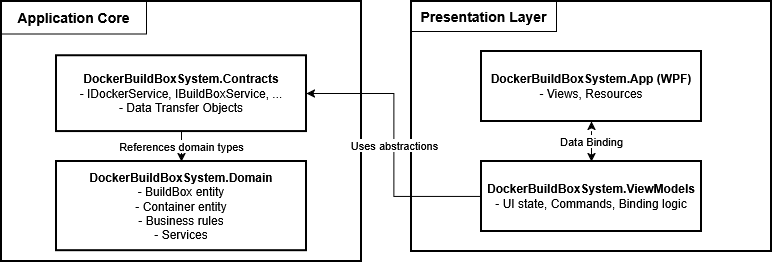

The diagram above was exported from draw.io. Its source (the exported page's mxGraphModel, read from the mxfile embedded in the PNG):
<mxGraphModel dx="1426" dy="751" grid="1" gridSize="10" guides="1" tooltips="1" connect="1" arrows="1" fold="1" page="1" pageScale="1" pageWidth="827" pageHeight="1169" math="0" shadow="0">
  <root>
    <mxCell id="0" />
    <mxCell id="1" parent="0" />
    <mxCell id="fL7Qrb_pJdrowEXUz9dI-38" style="edgeStyle=orthogonalEdgeStyle;rounded=0;orthogonalLoop=1;jettySize=auto;html=1;entryX=0.5;entryY=1;entryDx=0;entryDy=0;dashed=1;dashPattern=8 8;" parent="1" edge="1">
      <mxGeometry relative="1" as="geometry">
        <mxPoint x="770" y="705" as="targetPoint" />
      </mxGeometry>
    </mxCell>
    <mxCell id="fL7Qrb_pJdrowEXUz9dI-57" value="" style="group" parent="1" connectable="0" vertex="1">
      <mxGeometry x="180" y="20" width="360" height="260" as="geometry" />
    </mxCell>
    <mxCell id="fL7Qrb_pJdrowEXUz9dI-30" value="" style="rounded=0;whiteSpace=wrap;html=1;strokeWidth=2;" parent="fL7Qrb_pJdrowEXUz9dI-57" vertex="1">
      <mxGeometry width="360" height="260" as="geometry" />
    </mxCell>
    <mxCell id="fL7Qrb_pJdrowEXUz9dI-31" value="&lt;div&gt;Application Core&lt;/div&gt;" style="text;html=1;align=center;verticalAlign=middle;whiteSpace=wrap;rounded=0;fontStyle=1;fontSize=14;strokeColor=default;" parent="fL7Qrb_pJdrowEXUz9dI-57" vertex="1">
      <mxGeometry width="145" height="32.5" as="geometry" />
    </mxCell>
    <mxCell id="fL7Qrb_pJdrowEXUz9dI-49" value="References domain types" style="edgeStyle=orthogonalEdgeStyle;rounded=0;orthogonalLoop=1;jettySize=auto;html=1;entryX=0.5;entryY=0;entryDx=0;entryDy=0;" parent="fL7Qrb_pJdrowEXUz9dI-57" source="fL7Qrb_pJdrowEXUz9dI-32" target="fL7Qrb_pJdrowEXUz9dI-33" edge="1">
      <mxGeometry relative="1" as="geometry" />
    </mxCell>
    <mxCell id="fL7Qrb_pJdrowEXUz9dI-32" value="&lt;div&gt;&lt;b&gt;DockerBuildBoxSystem.Contracts&lt;/b&gt;&lt;/div&gt;&lt;div&gt;- IDockerService, IBuildBoxService, ...&lt;br&gt;- Data Transfer Objects&lt;/div&gt;" style="rounded=0;whiteSpace=wrap;html=1;strokeWidth=2;" parent="fL7Qrb_pJdrowEXUz9dI-57" vertex="1">
      <mxGeometry x="55" y="54.166666666666664" width="250" height="75.83333333333333" as="geometry" />
    </mxCell>
    <mxCell id="fL7Qrb_pJdrowEXUz9dI-33" value="&lt;div&gt;&lt;b&gt;DockerBuildBoxSystem.Domain&lt;/b&gt;&lt;/div&gt;&lt;div&gt;- BuildBox entity&lt;br&gt;- Container entity&lt;br&gt;- Business rules&lt;/div&gt;&lt;div&gt;- Services&lt;/div&gt;" style="rounded=0;whiteSpace=wrap;html=1;strokeWidth=2;" parent="fL7Qrb_pJdrowEXUz9dI-57" vertex="1">
      <mxGeometry x="55" y="160" width="250" height="89.17" as="geometry" />
    </mxCell>
    <mxCell id="fL7Qrb_pJdrowEXUz9dI-58" value="" style="group" parent="1" connectable="0" vertex="1">
      <mxGeometry x="590" y="20" width="360" height="250" as="geometry" />
    </mxCell>
    <mxCell id="fL7Qrb_pJdrowEXUz9dI-26" value="" style="rounded=0;whiteSpace=wrap;html=1;strokeWidth=2;" parent="fL7Qrb_pJdrowEXUz9dI-58" vertex="1">
      <mxGeometry width="360" height="250" as="geometry" />
    </mxCell>
    <mxCell id="fL7Qrb_pJdrowEXUz9dI-27" value="&lt;div&gt;&lt;b&gt;DockerBuildBoxSystem.App (WPF)&lt;/b&gt;&lt;/div&gt;- Views, Resources" style="rounded=0;whiteSpace=wrap;html=1;strokeWidth=2;" parent="fL7Qrb_pJdrowEXUz9dI-58" vertex="1">
      <mxGeometry x="70" y="50" width="220" height="70" as="geometry" />
    </mxCell>
    <mxCell id="fL7Qrb_pJdrowEXUz9dI-45" value="Data Binding" style="edgeStyle=orthogonalEdgeStyle;rounded=0;orthogonalLoop=1;jettySize=auto;html=1;entryX=0.5;entryY=1;entryDx=0;entryDy=0;startArrow=classic;startFill=1;dashed=1;dashPattern=8 8;" parent="fL7Qrb_pJdrowEXUz9dI-58" source="fL7Qrb_pJdrowEXUz9dI-28" target="fL7Qrb_pJdrowEXUz9dI-27" edge="1">
      <mxGeometry relative="1" as="geometry" />
    </mxCell>
    <mxCell id="fL7Qrb_pJdrowEXUz9dI-28" value="&lt;div&gt;&lt;b&gt;DockerBuildBoxSystem.ViewModels&lt;/b&gt;&lt;/div&gt;- UI state, Commands, Binding logic" style="rounded=0;whiteSpace=wrap;html=1;strokeWidth=2;" parent="fL7Qrb_pJdrowEXUz9dI-58" vertex="1">
      <mxGeometry x="70" y="160" width="220" height="70" as="geometry" />
    </mxCell>
    <mxCell id="fL7Qrb_pJdrowEXUz9dI-29" value="&lt;font style=&quot;font-size: 14px;&quot;&gt;Presentation Layer&lt;/font&gt;" style="text;html=1;align=center;verticalAlign=middle;whiteSpace=wrap;rounded=0;fontStyle=1;strokeColor=default;" parent="fL7Qrb_pJdrowEXUz9dI-58" vertex="1">
      <mxGeometry width="145" height="30" as="geometry" />
    </mxCell>
    <mxCell id="rpsSBnp9M2m132vTPRPI-1" value="Uses abstractions" style="edgeStyle=orthogonalEdgeStyle;rounded=0;orthogonalLoop=1;jettySize=auto;html=1;entryX=1;entryY=0.5;entryDx=0;entryDy=0;" parent="1" source="fL7Qrb_pJdrowEXUz9dI-28" target="fL7Qrb_pJdrowEXUz9dI-32" edge="1">
      <mxGeometry relative="1" as="geometry" />
    </mxCell>
  </root>
</mxGraphModel>